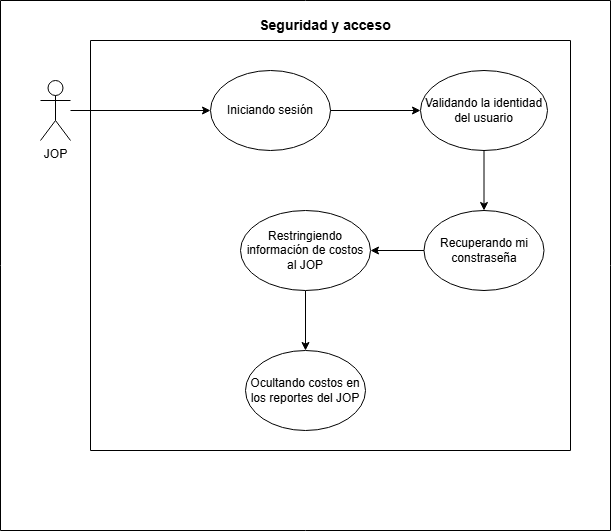

The diagram above was exported from draw.io. Its source (the exported page's mxGraphModel, read from the mxfile embedded in the PNG):
<mxGraphModel dx="1291" dy="551" grid="0" gridSize="10" guides="1" tooltips="1" connect="1" arrows="1" fold="1" page="1" pageScale="1" pageWidth="827" pageHeight="1169" math="0" shadow="0">
  <root>
    <mxCell id="0" />
    <mxCell id="1" parent="0" />
    <mxCell id="5DxivGZeZRg231Y2pSa4-7" parent="1" style="swimlane;startSize=0;" value="" vertex="1">
      <mxGeometry height="410" width="480" x="400" y="460" as="geometry" />
    </mxCell>
    <mxCell id="5DxivGZeZRg231Y2pSa4-8" parent="1" style="swimlane;startSize=0;" value="" vertex="1">
      <mxGeometry height="530" width="610" x="310" y="420" as="geometry" />
    </mxCell>
    <mxCell id="5DxivGZeZRg231Y2pSa4-9" parent="5DxivGZeZRg231Y2pSa4-8" style="shape=umlActor;verticalLabelPosition=bottom;verticalAlign=top;html=1;outlineConnect=0;" value="JOP" vertex="1">
      <mxGeometry height="60" width="30" x="40" y="80" as="geometry" />
    </mxCell>
    <mxCell id="5DxivGZeZRg231Y2pSa4-10" parent="5DxivGZeZRg231Y2pSa4-8" style="text;html=1;whiteSpace=wrap;strokeColor=none;fillColor=none;align=center;verticalAlign=middle;rounded=0;" value="&lt;span style=&quot;font-size: 14px;&quot;&gt;&lt;b&gt;Seguridad y acceso&lt;/b&gt;&lt;/span&gt;" vertex="1">
      <mxGeometry height="30" width="310" x="170" y="10" as="geometry" />
    </mxCell>
    <mxCell id="5DxivGZeZRg231Y2pSa4-17" edge="1" parent="5DxivGZeZRg231Y2pSa4-8" source="5DxivGZeZRg231Y2pSa4-11" style="edgeStyle=orthogonalEdgeStyle;rounded=0;orthogonalLoop=1;jettySize=auto;html=1;" target="5DxivGZeZRg231Y2pSa4-13">
      <mxGeometry relative="1" as="geometry" />
    </mxCell>
    <mxCell id="5DxivGZeZRg231Y2pSa4-11" parent="5DxivGZeZRg231Y2pSa4-8" style="ellipse;whiteSpace=wrap;html=1;" value="Restringiendo información de costos al JOP" vertex="1">
      <mxGeometry height="80" width="130" x="240" y="210" as="geometry" />
    </mxCell>
    <mxCell id="5DxivGZeZRg231Y2pSa4-13" parent="5DxivGZeZRg231Y2pSa4-8" style="ellipse;whiteSpace=wrap;html=1;" value="Ocultando costos en los reportes del JOP" vertex="1">
      <mxGeometry height="80" width="120" x="245" y="350" as="geometry" />
    </mxCell>
    <mxCell id="5DxivGZeZRg231Y2pSa4-6" parent="5DxivGZeZRg231Y2pSa4-8" style="ellipse;whiteSpace=wrap;html=1;" value="Recuperando mi constraseña" vertex="1">
      <mxGeometry height="80" width="120" x="423.5" y="210" as="geometry" />
    </mxCell>
    <mxCell id="5DxivGZeZRg231Y2pSa4-5" edge="1" parent="5DxivGZeZRg231Y2pSa4-8" source="5DxivGZeZRg231Y2pSa4-6" style="edgeStyle=orthogonalEdgeStyle;rounded=0;orthogonalLoop=1;jettySize=auto;html=1;" target="5DxivGZeZRg231Y2pSa4-11">
      <mxGeometry relative="1" as="geometry" />
    </mxCell>
    <mxCell id="5DxivGZeZRg231Y2pSa4-4" parent="5DxivGZeZRg231Y2pSa4-8" style="ellipse;whiteSpace=wrap;html=1;" value="Validando la identidad del usuario" vertex="1">
      <mxGeometry height="80" width="127" x="420" y="70" as="geometry" />
    </mxCell>
    <mxCell id="5DxivGZeZRg231Y2pSa4-3" edge="1" parent="5DxivGZeZRg231Y2pSa4-8" source="5DxivGZeZRg231Y2pSa4-4" style="edgeStyle=orthogonalEdgeStyle;rounded=0;orthogonalLoop=1;jettySize=auto;html=1;" target="5DxivGZeZRg231Y2pSa4-6">
      <mxGeometry relative="1" as="geometry" />
    </mxCell>
    <mxCell id="5DxivGZeZRg231Y2pSa4-2" parent="5DxivGZeZRg231Y2pSa4-8" style="ellipse;whiteSpace=wrap;html=1;" value="Iniciando sesión" vertex="1">
      <mxGeometry height="80" width="120" x="210" y="70" as="geometry" />
    </mxCell>
    <mxCell id="5DxivGZeZRg231Y2pSa4-1" edge="1" parent="5DxivGZeZRg231Y2pSa4-8" source="5DxivGZeZRg231Y2pSa4-2" style="edgeStyle=orthogonalEdgeStyle;rounded=0;orthogonalLoop=1;jettySize=auto;html=1;" target="5DxivGZeZRg231Y2pSa4-4">
      <mxGeometry relative="1" as="geometry" />
    </mxCell>
    <mxCell id="5DxivGZeZRg231Y2pSa4-16" edge="1" parent="5DxivGZeZRg231Y2pSa4-8" source="5DxivGZeZRg231Y2pSa4-9" style="edgeStyle=orthogonalEdgeStyle;rounded=0;orthogonalLoop=1;jettySize=auto;html=1;" target="5DxivGZeZRg231Y2pSa4-2">
      <mxGeometry relative="1" as="geometry" />
    </mxCell>
  </root>
</mxGraphModel>